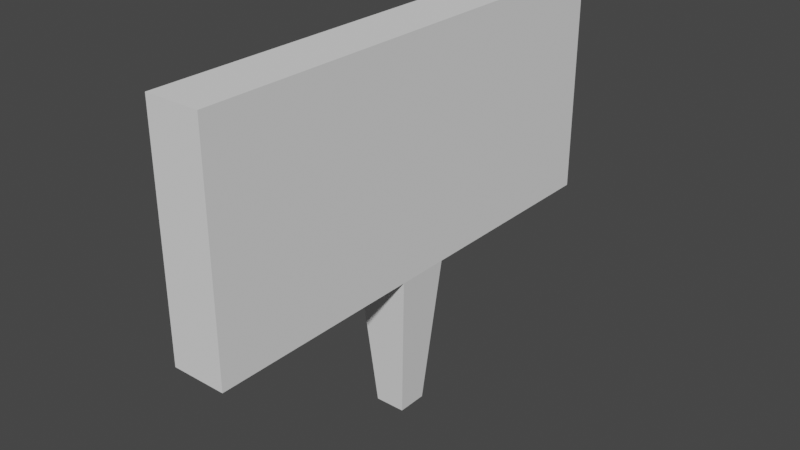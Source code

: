 # Source: sign.blend  (saved by Blender 2.91.10; exported with 4.5.12 LTS)
import bpy
from mathutils import Matrix  # noqa: F401  (used for matrix-valued properties, if any)

bpy.ops.wm.read_factory_settings(use_empty=True)
scene = bpy.context.scene
scene.name = 'Scene'

# ---- collections
col_collection = bpy.data.collections.new('Collection'); scene.collection.children.link(col_collection)

# ---- world
world_world = bpy.data.worlds.new('World'); scene.world = world_world
world_world.use_nodes = True; world_world.node_tree.nodes.clear()
_N = world_world.node_tree.nodes; _L = world_world.node_tree.links
n0 = _N.new('ShaderNodeOutputWorld'); n0.name = 'World Output'; n0.location = (300, 300)
n1 = _N.new('ShaderNodeBackground'); n1.name = 'Background'; n1.location = (10, 300)
n1.inputs[0].default_value = (0.05088, 0.05088, 0.05088, 1.0)
_L.new(n1.outputs[0], n0.inputs[0])
n0.is_active_output = True
world_world.color = (0.05088, 0.05088, 0.05088)
world_world.use_sun_shadow = False
world_world.sun_shadow_jitter_overblur = 0.0

# ---- meshes
me_cube_001 = bpy.data.meshes.new('Cube.001')
me_cube_001.from_pydata([(-0.1531, -0.1531, -0.006557), (-0.2724, -0.2724, 1.506), (-0.1531, 0.1531, -0.006557), (-0.2724, 0.2724, 1.506), (0.1531, -0.1531, -0.006557), (0.2724, -0.2724, 1.506), (0.1531, 0.1531, -0.006557), (0.2724, 0.2724, 1.506), (-0.2724, -0.2724, 3.794), (-0.2724, 0.2724, 3.794), (0.2724, 0.2724, 3.794), (0.2724, -0.2724, 3.794), (-0.2724, 2.426, 1.506), (0.2724, 2.426, 1.506), (0.2724, -2.426, 1.506), (-0.2724, -2.426, 1.506), (-0.2724, 2.426, 3.794), (0.2724, 2.426, 3.794), (0.2724, -2.426, 3.794), (-0.2724, -2.426, 3.794)], [], [(0, 1, 3, 2), (2, 3, 7, 6), (6, 7, 5, 4), (4, 5, 1, 0), (2, 6, 4, 0), (7, 3, 12, 13), (10, 9, 8, 11), (5, 7, 10, 11), (3, 1, 8, 9), (3, 9, 16, 12), (13, 12, 16, 17), (15, 14, 18, 19), (8, 1, 15, 19), (10, 7, 13, 17), (11, 8, 19, 18), (9, 10, 17, 16), (1, 5, 14, 15), (5, 11, 18, 14)])
_uv = me_cube_001.uv_layers.new(name='UVMap')
_uv.uv.foreach_set('vector', [0.375, 0.0, 0.625, 0.0, 0.625, 0.25, 0.375, 0.25, 0.375, 0.25, 0.625, 0.25, 0.625, 0.5, 0.375, 0.5, 0.375, 0.5, 0.625, 0.5, 0.625, 0.75, 0.375, 0.75, 0.375, 0.75, 0.625, 0.75, 0.625, 1.0, 0.375, 1.0, 0.125, 0.5, 0.375, 0.5, 0.375, 0.75, 0.125, 0.75, 0.625, 0.5, 0.625, 0.25, 0.625, 0.25, 0.625, 0.5, 0.625, 0.5, 0.875, 0.5, 0.875, 0.75, 0.625, 0.75, 0.625, 0.75, 0.625, 0.5, 0.625, 0.5, 0.625, 0.75, 0.625, 0.25, 0.625, 0.0, 0.625, 0.0, 0.625, 0.25, 0.625, 0.25, 0.625, 0.25, 0.625, 0.25, 0.625, 0.25, 0.625, 0.5, 0.625, 0.25, 0.625, 0.25, 0.625, 0.5, 0.625, 1.0, 0.625, 0.75, 0.625, 0.75, 0.625, 1.0, 0.625, 0.0, 0.625, 0.0, 0.625, 0.0, 0.625, 0.0, 0.625, 0.5, 0.625, 0.5, 0.625, 0.5, 0.625, 0.5, 0.625, 0.75, 0.875, 0.75, 0.875, 0.75, 0.625, 0.75, 0.875, 0.5, 0.625, 0.5, 0.625, 0.5, 0.875, 0.5, 0.625, 1.0, 0.625, 0.75, 0.625, 0.75, 0.625, 1.0, 0.625, 0.75, 0.625, 0.75, 0.625, 0.75, 0.625, 0.75])
me_cube_001.use_remesh_fix_poles = True
me_cube_001.use_remesh_preserve_attributes = False
me_cube_001.use_mirror_vertex_groups = False
me_cube_001.update()

# ---- objects
ob_cube = bpy.data.objects.new('Cube', me_cube_001)

# ---- transforms, parenting, visibility, modifiers, constraints
ob_cube.location = (0.0, 0.0, 0.0)
ob_cube.lineart.crease_threshold = 0.0

# ---- collection membership
col_collection.objects.link(ob_cube)

# ---- scene / render settings (as saved in the file)
scene.frame_start = 1; scene.frame_end = 250; scene.frame_set(1)
scene.render.engine = 'BLENDER_EEVEE_NEXT'
scene.cycles.use_denoising = False
scene.cycles.samples = 128
scene.cycles.sampling_pattern = 'TABULATED_SOBOL'
scene.cycles.use_adaptive_sampling = False
scene.cycles.use_light_tree = False
scene.view_settings.view_transform = 'Filmic'
bpy.context.view_layer.update()

# ---- added for rendering (the .blend has no active camera and no usable light): camera, sun
cam_auto = bpy.data.cameras.new('AutoCamera')
cam_auto.lens = 50.0
cam_auto.sensor_width = 36.0
cam_auto.clip_end = 1000.0
ob_auto_camera = bpy.data.objects.new('AutoCamera', cam_auto)
scene.collection.objects.link(ob_auto_camera)
ob_auto_camera.location = (5.72484, -6.86981, 6.47342)
ob_auto_camera.rotation_euler = (1.09748, -7.21219e-08, 0.694738)
scene.camera = ob_auto_camera
light_auto_sun = bpy.data.lights.new('AutoSun', 'SUN')
light_auto_sun.energy = 3.0
light_auto_sun.angle = 0.0523599
ob_auto_sun = bpy.data.objects.new('AutoSun', light_auto_sun)
scene.collection.objects.link(ob_auto_sun)
ob_auto_sun.rotation_euler = (0.872665, 0.174533, 0.523599)
bpy.context.view_layer.update()
